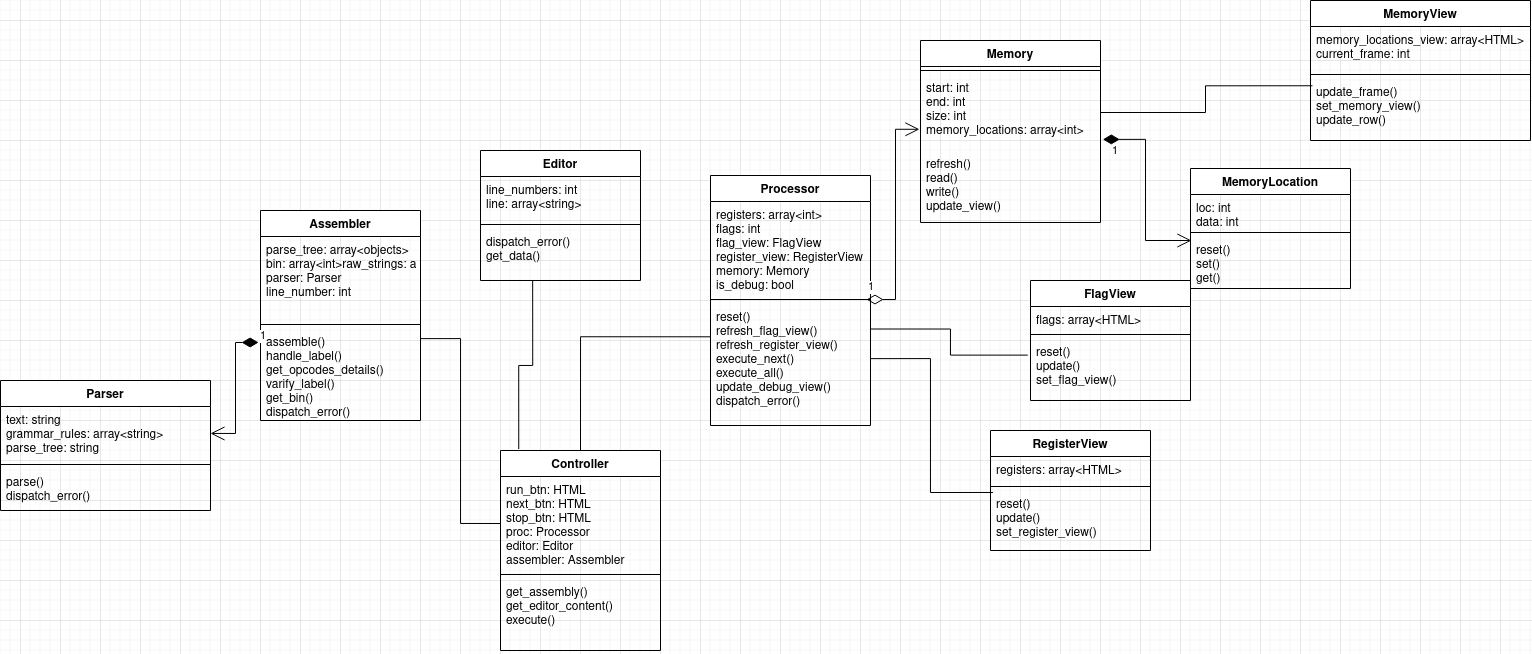

The diagram above was exported from draw.io. Its source (the exported page's mxGraphModel, read from the mxfile embedded in the PNG):
<mxGraphModel dx="1947" dy="568" grid="1" gridSize="10" guides="1" tooltips="1" connect="1" arrows="1" fold="1" page="1" pageScale="1" pageWidth="850" pageHeight="1100" math="0" shadow="0">
  <root>
    <mxCell id="0" />
    <mxCell id="1" parent="0" />
    <mxCell id="keuIplwfo4aCSKfjTjiU-1" value="MemoryLocation" style="swimlane;fontStyle=1;align=center;verticalAlign=top;childLayout=stackLayout;horizontal=1;startSize=26;horizontalStack=0;resizeParent=1;resizeParentMax=0;resizeLast=0;collapsible=1;marginBottom=0;" vertex="1" parent="1">
      <mxGeometry x="370" y="188" width="160" height="120" as="geometry" />
    </mxCell>
    <mxCell id="keuIplwfo4aCSKfjTjiU-2" value="loc: int&#10;data: int&#10;" style="text;strokeColor=none;fillColor=none;align=left;verticalAlign=top;spacingLeft=4;spacingRight=4;overflow=hidden;rotatable=0;points=[[0,0.5],[1,0.5]];portConstraint=eastwest;" vertex="1" parent="keuIplwfo4aCSKfjTjiU-1">
      <mxGeometry y="26" width="160" height="34" as="geometry" />
    </mxCell>
    <mxCell id="keuIplwfo4aCSKfjTjiU-3" value="" style="line;strokeWidth=1;fillColor=none;align=left;verticalAlign=middle;spacingTop=-1;spacingLeft=3;spacingRight=3;rotatable=0;labelPosition=right;points=[];portConstraint=eastwest;" vertex="1" parent="keuIplwfo4aCSKfjTjiU-1">
      <mxGeometry y="60" width="160" height="8" as="geometry" />
    </mxCell>
    <mxCell id="keuIplwfo4aCSKfjTjiU-4" value="reset()&#10;set()&#10;get()&#10;" style="text;strokeColor=none;fillColor=none;align=left;verticalAlign=top;spacingLeft=4;spacingRight=4;overflow=hidden;rotatable=0;points=[[0,0.5],[1,0.5]];portConstraint=eastwest;" vertex="1" parent="keuIplwfo4aCSKfjTjiU-1">
      <mxGeometry y="68" width="160" height="52" as="geometry" />
    </mxCell>
    <mxCell id="keuIplwfo4aCSKfjTjiU-9" value="Memory" style="swimlane;fontStyle=1;align=center;verticalAlign=top;childLayout=stackLayout;horizontal=1;startSize=26;horizontalStack=0;resizeParent=1;resizeParentMax=0;resizeLast=0;collapsible=1;marginBottom=0;" vertex="1" parent="1">
      <mxGeometry x="100" y="60" width="180" height="182" as="geometry" />
    </mxCell>
    <mxCell id="keuIplwfo4aCSKfjTjiU-11" value="" style="line;strokeWidth=1;fillColor=none;align=left;verticalAlign=middle;spacingTop=-1;spacingLeft=3;spacingRight=3;rotatable=0;labelPosition=right;points=[];portConstraint=eastwest;" vertex="1" parent="keuIplwfo4aCSKfjTjiU-9">
      <mxGeometry y="26" width="180" height="8" as="geometry" />
    </mxCell>
    <mxCell id="keuIplwfo4aCSKfjTjiU-10" value="start: int&#10;end: int&#10;size: int&#10;memory_locations: array&lt;int&gt;&#10;" style="text;strokeColor=none;fillColor=none;align=left;verticalAlign=top;spacingLeft=4;spacingRight=4;overflow=hidden;rotatable=0;points=[[0,0.5],[1,0.5]];portConstraint=eastwest;" vertex="1" parent="keuIplwfo4aCSKfjTjiU-9">
      <mxGeometry y="34" width="180" height="76" as="geometry" />
    </mxCell>
    <mxCell id="keuIplwfo4aCSKfjTjiU-12" value="refresh()&#10;read()&#10;write()&#10;update_view()&#10;" style="text;strokeColor=none;fillColor=none;align=left;verticalAlign=top;spacingLeft=4;spacingRight=4;overflow=hidden;rotatable=0;points=[[0,0.5],[1,0.5]];portConstraint=eastwest;" vertex="1" parent="keuIplwfo4aCSKfjTjiU-9">
      <mxGeometry y="110" width="180" height="72" as="geometry" />
    </mxCell>
    <mxCell id="keuIplwfo4aCSKfjTjiU-13" value="1" style="endArrow=open;html=1;endSize=12;startArrow=diamondThin;startSize=14;startFill=1;edgeStyle=orthogonalEdgeStyle;align=left;verticalAlign=bottom;rounded=0;exitX=1.013;exitY=-0.154;exitDx=0;exitDy=0;exitPerimeter=0;entryX=0.006;entryY=0.077;entryDx=0;entryDy=0;entryPerimeter=0;" edge="1" parent="1" source="keuIplwfo4aCSKfjTjiU-12" target="keuIplwfo4aCSKfjTjiU-4">
      <mxGeometry x="-0.9195" y="-21" relative="1" as="geometry">
        <mxPoint x="270" y="390" as="sourcePoint" />
        <mxPoint x="430" y="390" as="targetPoint" />
        <mxPoint as="offset" />
      </mxGeometry>
    </mxCell>
    <mxCell id="keuIplwfo4aCSKfjTjiU-14" value="MemoryView" style="swimlane;fontStyle=1;align=center;verticalAlign=top;childLayout=stackLayout;horizontal=1;startSize=26;horizontalStack=0;resizeParent=1;resizeParentMax=0;resizeLast=0;collapsible=1;marginBottom=0;" vertex="1" parent="1">
      <mxGeometry x="490" y="20" width="220" height="140" as="geometry" />
    </mxCell>
    <mxCell id="keuIplwfo4aCSKfjTjiU-15" value="memory_locations_view: array&lt;HTML&gt;&#10;current_frame: int" style="text;strokeColor=none;fillColor=none;align=left;verticalAlign=top;spacingLeft=4;spacingRight=4;overflow=hidden;rotatable=0;points=[[0,0.5],[1,0.5]];portConstraint=eastwest;" vertex="1" parent="keuIplwfo4aCSKfjTjiU-14">
      <mxGeometry y="26" width="220" height="44" as="geometry" />
    </mxCell>
    <mxCell id="keuIplwfo4aCSKfjTjiU-16" value="" style="line;strokeWidth=1;fillColor=none;align=left;verticalAlign=middle;spacingTop=-1;spacingLeft=3;spacingRight=3;rotatable=0;labelPosition=right;points=[];portConstraint=eastwest;" vertex="1" parent="keuIplwfo4aCSKfjTjiU-14">
      <mxGeometry y="70" width="220" height="8" as="geometry" />
    </mxCell>
    <mxCell id="keuIplwfo4aCSKfjTjiU-17" value="update_frame()&#10;set_memory_view()&#10;update_row()&#10;" style="text;strokeColor=none;fillColor=none;align=left;verticalAlign=top;spacingLeft=4;spacingRight=4;overflow=hidden;rotatable=0;points=[[0,0.5],[1,0.5]];portConstraint=eastwest;" vertex="1" parent="keuIplwfo4aCSKfjTjiU-14">
      <mxGeometry y="78" width="220" height="62" as="geometry" />
    </mxCell>
    <mxCell id="keuIplwfo4aCSKfjTjiU-19" value="Processor" style="swimlane;fontStyle=1;align=center;verticalAlign=top;childLayout=stackLayout;horizontal=1;startSize=26;horizontalStack=0;resizeParent=1;resizeParentMax=0;resizeLast=0;collapsible=1;marginBottom=0;" vertex="1" parent="1">
      <mxGeometry x="-110" y="195" width="160" height="250" as="geometry" />
    </mxCell>
    <mxCell id="keuIplwfo4aCSKfjTjiU-20" value="registers: array&lt;int&gt;&#10;flags: int&#10;flag_view: FlagView&#10;register_view: RegisterView&#10;memory: Memory&#10;is_debug: bool&#10;&#10;" style="text;strokeColor=none;fillColor=none;align=left;verticalAlign=top;spacingLeft=4;spacingRight=4;overflow=hidden;rotatable=0;points=[[0,0.5],[1,0.5]];portConstraint=eastwest;" vertex="1" parent="keuIplwfo4aCSKfjTjiU-19">
      <mxGeometry y="26" width="160" height="94" as="geometry" />
    </mxCell>
    <mxCell id="keuIplwfo4aCSKfjTjiU-21" value="" style="line;strokeWidth=1;fillColor=none;align=left;verticalAlign=middle;spacingTop=-1;spacingLeft=3;spacingRight=3;rotatable=0;labelPosition=right;points=[];portConstraint=eastwest;" vertex="1" parent="keuIplwfo4aCSKfjTjiU-19">
      <mxGeometry y="120" width="160" height="8" as="geometry" />
    </mxCell>
    <mxCell id="keuIplwfo4aCSKfjTjiU-22" value="reset()&#10;refresh_flag_view()&#10;refresh_register_view()&#10;execute_next()&#10;execute_all()&#10;update_debug_view()&#10;dispatch_error()&#10;&#10;&#10;" style="text;strokeColor=none;fillColor=none;align=left;verticalAlign=top;spacingLeft=4;spacingRight=4;overflow=hidden;rotatable=0;points=[[0,0.5],[1,0.5]];portConstraint=eastwest;" vertex="1" parent="keuIplwfo4aCSKfjTjiU-19">
      <mxGeometry y="128" width="160" height="122" as="geometry" />
    </mxCell>
    <mxCell id="keuIplwfo4aCSKfjTjiU-23" value="1" style="endArrow=open;html=1;endSize=12;startArrow=diamondThin;startSize=14;startFill=0;edgeStyle=orthogonalEdgeStyle;align=left;verticalAlign=bottom;rounded=0;entryX=-0.006;entryY=0.721;entryDx=0;entryDy=0;entryPerimeter=0;exitX=0.975;exitY=1.043;exitDx=0;exitDy=0;exitPerimeter=0;" edge="1" parent="1" source="keuIplwfo4aCSKfjTjiU-20" target="keuIplwfo4aCSKfjTjiU-10">
      <mxGeometry x="-1" y="3" relative="1" as="geometry">
        <mxPoint x="530" y="390" as="sourcePoint" />
        <mxPoint x="690" y="390" as="targetPoint" />
      </mxGeometry>
    </mxCell>
    <mxCell id="keuIplwfo4aCSKfjTjiU-24" value="FlagView" style="swimlane;fontStyle=1;align=center;verticalAlign=top;childLayout=stackLayout;horizontal=1;startSize=26;horizontalStack=0;resizeParent=1;resizeParentMax=0;resizeLast=0;collapsible=1;marginBottom=0;" vertex="1" parent="1">
      <mxGeometry x="210" y="300" width="160" height="120" as="geometry" />
    </mxCell>
    <mxCell id="keuIplwfo4aCSKfjTjiU-25" value="flags: array&lt;HTML&gt;" style="text;strokeColor=none;fillColor=none;align=left;verticalAlign=top;spacingLeft=4;spacingRight=4;overflow=hidden;rotatable=0;points=[[0,0.5],[1,0.5]];portConstraint=eastwest;" vertex="1" parent="keuIplwfo4aCSKfjTjiU-24">
      <mxGeometry y="26" width="160" height="24" as="geometry" />
    </mxCell>
    <mxCell id="keuIplwfo4aCSKfjTjiU-26" value="" style="line;strokeWidth=1;fillColor=none;align=left;verticalAlign=middle;spacingTop=-1;spacingLeft=3;spacingRight=3;rotatable=0;labelPosition=right;points=[];portConstraint=eastwest;" vertex="1" parent="keuIplwfo4aCSKfjTjiU-24">
      <mxGeometry y="50" width="160" height="8" as="geometry" />
    </mxCell>
    <mxCell id="keuIplwfo4aCSKfjTjiU-27" value="reset()&#10;update()&#10;set_flag_view()&#10;" style="text;strokeColor=none;fillColor=none;align=left;verticalAlign=top;spacingLeft=4;spacingRight=4;overflow=hidden;rotatable=0;points=[[0,0.5],[1,0.5]];portConstraint=eastwest;" vertex="1" parent="keuIplwfo4aCSKfjTjiU-24">
      <mxGeometry y="58" width="160" height="62" as="geometry" />
    </mxCell>
    <mxCell id="keuIplwfo4aCSKfjTjiU-28" value="RegisterView" style="swimlane;fontStyle=1;align=center;verticalAlign=top;childLayout=stackLayout;horizontal=1;startSize=26;horizontalStack=0;resizeParent=1;resizeParentMax=0;resizeLast=0;collapsible=1;marginBottom=0;" vertex="1" parent="1">
      <mxGeometry x="170" y="450" width="160" height="120" as="geometry" />
    </mxCell>
    <mxCell id="keuIplwfo4aCSKfjTjiU-29" value="registers: array&lt;HTML&gt;" style="text;strokeColor=none;fillColor=none;align=left;verticalAlign=top;spacingLeft=4;spacingRight=4;overflow=hidden;rotatable=0;points=[[0,0.5],[1,0.5]];portConstraint=eastwest;" vertex="1" parent="keuIplwfo4aCSKfjTjiU-28">
      <mxGeometry y="26" width="160" height="26" as="geometry" />
    </mxCell>
    <mxCell id="keuIplwfo4aCSKfjTjiU-30" value="" style="line;strokeWidth=1;fillColor=none;align=left;verticalAlign=middle;spacingTop=-1;spacingLeft=3;spacingRight=3;rotatable=0;labelPosition=right;points=[];portConstraint=eastwest;" vertex="1" parent="keuIplwfo4aCSKfjTjiU-28">
      <mxGeometry y="52" width="160" height="8" as="geometry" />
    </mxCell>
    <mxCell id="keuIplwfo4aCSKfjTjiU-31" value="reset()&#10;update()&#10;set_register_view()&#10;" style="text;strokeColor=none;fillColor=none;align=left;verticalAlign=top;spacingLeft=4;spacingRight=4;overflow=hidden;rotatable=0;points=[[0,0.5],[1,0.5]];portConstraint=eastwest;" vertex="1" parent="keuIplwfo4aCSKfjTjiU-28">
      <mxGeometry y="60" width="160" height="60" as="geometry" />
    </mxCell>
    <mxCell id="keuIplwfo4aCSKfjTjiU-38" value="Editor" style="swimlane;fontStyle=1;align=center;verticalAlign=top;childLayout=stackLayout;horizontal=1;startSize=26;horizontalStack=0;resizeParent=1;resizeParentMax=0;resizeLast=0;collapsible=1;marginBottom=0;" vertex="1" parent="1">
      <mxGeometry x="-340" y="170" width="160" height="130" as="geometry" />
    </mxCell>
    <mxCell id="keuIplwfo4aCSKfjTjiU-39" value="line_numbers: int&#10;line: array&lt;string&gt;&#10;" style="text;strokeColor=none;fillColor=none;align=left;verticalAlign=top;spacingLeft=4;spacingRight=4;overflow=hidden;rotatable=0;points=[[0,0.5],[1,0.5]];portConstraint=eastwest;" vertex="1" parent="keuIplwfo4aCSKfjTjiU-38">
      <mxGeometry y="26" width="160" height="44" as="geometry" />
    </mxCell>
    <mxCell id="keuIplwfo4aCSKfjTjiU-40" value="" style="line;strokeWidth=1;fillColor=none;align=left;verticalAlign=middle;spacingTop=-1;spacingLeft=3;spacingRight=3;rotatable=0;labelPosition=right;points=[];portConstraint=eastwest;" vertex="1" parent="keuIplwfo4aCSKfjTjiU-38">
      <mxGeometry y="70" width="160" height="8" as="geometry" />
    </mxCell>
    <mxCell id="keuIplwfo4aCSKfjTjiU-41" value="dispatch_error()&#10;get_data()&#10;" style="text;strokeColor=none;fillColor=none;align=left;verticalAlign=top;spacingLeft=4;spacingRight=4;overflow=hidden;rotatable=0;points=[[0,0.5],[1,0.5]];portConstraint=eastwest;" vertex="1" parent="keuIplwfo4aCSKfjTjiU-38">
      <mxGeometry y="78" width="160" height="52" as="geometry" />
    </mxCell>
    <mxCell id="keuIplwfo4aCSKfjTjiU-46" value="Assembler" style="swimlane;fontStyle=1;align=center;verticalAlign=top;childLayout=stackLayout;horizontal=1;startSize=26;horizontalStack=0;resizeParent=1;resizeParentMax=0;resizeLast=0;collapsible=1;marginBottom=0;" vertex="1" parent="1">
      <mxGeometry x="-560" y="230" width="160" height="210" as="geometry" />
    </mxCell>
    <mxCell id="keuIplwfo4aCSKfjTjiU-47" value="parse_tree: array&lt;objects&gt;&#10;bin: array&lt;int&gt;raw_strings: array&lt;strings&gt;&#10;parser: Parser&#10;line_number: int" style="text;strokeColor=none;fillColor=none;align=left;verticalAlign=top;spacingLeft=4;spacingRight=4;overflow=hidden;rotatable=0;points=[[0,0.5],[1,0.5]];portConstraint=eastwest;" vertex="1" parent="keuIplwfo4aCSKfjTjiU-46">
      <mxGeometry y="26" width="160" height="84" as="geometry" />
    </mxCell>
    <mxCell id="keuIplwfo4aCSKfjTjiU-48" value="" style="line;strokeWidth=1;fillColor=none;align=left;verticalAlign=middle;spacingTop=-1;spacingLeft=3;spacingRight=3;rotatable=0;labelPosition=right;points=[];portConstraint=eastwest;" vertex="1" parent="keuIplwfo4aCSKfjTjiU-46">
      <mxGeometry y="110" width="160" height="8" as="geometry" />
    </mxCell>
    <mxCell id="keuIplwfo4aCSKfjTjiU-49" value="assemble()&#10;handle_label()&#10;get_opcodes_details()&#10;varify_label()&#10;get_bin()&#10;dispatch_error()&#10;&#10;" style="text;strokeColor=none;fillColor=none;align=left;verticalAlign=top;spacingLeft=4;spacingRight=4;overflow=hidden;rotatable=0;points=[[0,0.5],[1,0.5]];portConstraint=eastwest;" vertex="1" parent="keuIplwfo4aCSKfjTjiU-46">
      <mxGeometry y="118" width="160" height="92" as="geometry" />
    </mxCell>
    <mxCell id="keuIplwfo4aCSKfjTjiU-56" value="Parser" style="swimlane;fontStyle=1;align=center;verticalAlign=top;childLayout=stackLayout;horizontal=1;startSize=26;horizontalStack=0;resizeParent=1;resizeParentMax=0;resizeLast=0;collapsible=1;marginBottom=0;" vertex="1" parent="1">
      <mxGeometry x="-820" y="400" width="210" height="130" as="geometry" />
    </mxCell>
    <mxCell id="keuIplwfo4aCSKfjTjiU-57" value="text: string&#10;grammar_rules: array&lt;string&gt;&#10;parse_tree: string&#10;&#10;" style="text;strokeColor=none;fillColor=none;align=left;verticalAlign=top;spacingLeft=4;spacingRight=4;overflow=hidden;rotatable=0;points=[[0,0.5],[1,0.5]];portConstraint=eastwest;" vertex="1" parent="keuIplwfo4aCSKfjTjiU-56">
      <mxGeometry y="26" width="210" height="54" as="geometry" />
    </mxCell>
    <mxCell id="keuIplwfo4aCSKfjTjiU-58" value="" style="line;strokeWidth=1;fillColor=none;align=left;verticalAlign=middle;spacingTop=-1;spacingLeft=3;spacingRight=3;rotatable=0;labelPosition=right;points=[];portConstraint=eastwest;" vertex="1" parent="keuIplwfo4aCSKfjTjiU-56">
      <mxGeometry y="80" width="210" height="8" as="geometry" />
    </mxCell>
    <mxCell id="keuIplwfo4aCSKfjTjiU-59" value="parse()&#10;dispatch_error()" style="text;strokeColor=none;fillColor=none;align=left;verticalAlign=top;spacingLeft=4;spacingRight=4;overflow=hidden;rotatable=0;points=[[0,0.5],[1,0.5]];portConstraint=eastwest;" vertex="1" parent="keuIplwfo4aCSKfjTjiU-56">
      <mxGeometry y="88" width="210" height="42" as="geometry" />
    </mxCell>
    <mxCell id="keuIplwfo4aCSKfjTjiU-62" value="1" style="endArrow=open;html=1;endSize=12;startArrow=diamondThin;startSize=14;startFill=1;edgeStyle=orthogonalEdgeStyle;align=left;verticalAlign=bottom;rounded=0;exitX=-0.012;exitY=0.152;exitDx=0;exitDy=0;exitPerimeter=0;" edge="1" parent="1" source="keuIplwfo4aCSKfjTjiU-49" target="keuIplwfo4aCSKfjTjiU-57">
      <mxGeometry x="-1" y="3" relative="1" as="geometry">
        <mxPoint x="-460" y="480" as="sourcePoint" />
        <mxPoint x="-300" y="480" as="targetPoint" />
      </mxGeometry>
    </mxCell>
    <mxCell id="keuIplwfo4aCSKfjTjiU-63" value="Controller" style="swimlane;fontStyle=1;align=center;verticalAlign=top;childLayout=stackLayout;horizontal=1;startSize=26;horizontalStack=0;resizeParent=1;resizeParentMax=0;resizeLast=0;collapsible=1;marginBottom=0;" vertex="1" parent="1">
      <mxGeometry x="-320" y="470" width="160" height="200" as="geometry" />
    </mxCell>
    <mxCell id="keuIplwfo4aCSKfjTjiU-64" value="run_btn: HTML&#10;next_btn: HTML&#10;stop_btn: HTML&#10;proc: Processor&#10;editor: Editor&#10;assembler: Assembler&#10;&#10;&#10;&#10;" style="text;strokeColor=none;fillColor=none;align=left;verticalAlign=top;spacingLeft=4;spacingRight=4;overflow=hidden;rotatable=0;points=[[0,0.5],[1,0.5]];portConstraint=eastwest;" vertex="1" parent="keuIplwfo4aCSKfjTjiU-63">
      <mxGeometry y="26" width="160" height="94" as="geometry" />
    </mxCell>
    <mxCell id="keuIplwfo4aCSKfjTjiU-65" value="" style="line;strokeWidth=1;fillColor=none;align=left;verticalAlign=middle;spacingTop=-1;spacingLeft=3;spacingRight=3;rotatable=0;labelPosition=right;points=[];portConstraint=eastwest;" vertex="1" parent="keuIplwfo4aCSKfjTjiU-63">
      <mxGeometry y="120" width="160" height="8" as="geometry" />
    </mxCell>
    <mxCell id="keuIplwfo4aCSKfjTjiU-66" value="get_assembly()&#10;get_editor_content()&#10;execute()&#10;" style="text;strokeColor=none;fillColor=none;align=left;verticalAlign=top;spacingLeft=4;spacingRight=4;overflow=hidden;rotatable=0;points=[[0,0.5],[1,0.5]];portConstraint=eastwest;" vertex="1" parent="keuIplwfo4aCSKfjTjiU-63">
      <mxGeometry y="128" width="160" height="72" as="geometry" />
    </mxCell>
    <mxCell id="keuIplwfo4aCSKfjTjiU-77" value="" style="endArrow=none;html=1;edgeStyle=orthogonalEdgeStyle;rounded=0;entryX=0.009;entryY=0.117;entryDx=0;entryDy=0;entryPerimeter=0;" edge="1" parent="1" source="keuIplwfo4aCSKfjTjiU-10" target="keuIplwfo4aCSKfjTjiU-17">
      <mxGeometry relative="1" as="geometry">
        <mxPoint x="310" y="120" as="sourcePoint" />
        <mxPoint x="470" y="120" as="targetPoint" />
      </mxGeometry>
    </mxCell>
    <mxCell id="keuIplwfo4aCSKfjTjiU-80" value="" style="endArrow=none;html=1;edgeStyle=orthogonalEdgeStyle;rounded=0;entryX=-0.017;entryY=0.268;entryDx=0;entryDy=0;entryPerimeter=0;exitX=0.997;exitY=0.209;exitDx=0;exitDy=0;exitPerimeter=0;" edge="1" parent="1" source="keuIplwfo4aCSKfjTjiU-22" target="keuIplwfo4aCSKfjTjiU-27">
      <mxGeometry relative="1" as="geometry">
        <mxPoint x="100" y="350" as="sourcePoint" />
        <mxPoint x="260" y="350" as="targetPoint" />
      </mxGeometry>
    </mxCell>
    <mxCell id="keuIplwfo4aCSKfjTjiU-83" value="" style="endArrow=none;html=1;edgeStyle=orthogonalEdgeStyle;rounded=0;exitX=0.997;exitY=0.452;exitDx=0;exitDy=0;exitPerimeter=0;entryX=0.016;entryY=0.033;entryDx=0;entryDy=0;entryPerimeter=0;" edge="1" parent="1" source="keuIplwfo4aCSKfjTjiU-22" target="keuIplwfo4aCSKfjTjiU-31">
      <mxGeometry relative="1" as="geometry">
        <mxPoint x="80" y="460" as="sourcePoint" />
        <mxPoint x="240" y="460" as="targetPoint" />
      </mxGeometry>
    </mxCell>
    <mxCell id="keuIplwfo4aCSKfjTjiU-86" value="" style="endArrow=none;html=1;edgeStyle=orthogonalEdgeStyle;rounded=0;exitX=1;exitY=0.11;exitDx=0;exitDy=0;exitPerimeter=0;entryX=0;entryY=0.5;entryDx=0;entryDy=0;" edge="1" parent="1" source="keuIplwfo4aCSKfjTjiU-49" target="keuIplwfo4aCSKfjTjiU-64">
      <mxGeometry relative="1" as="geometry">
        <mxPoint x="-380" y="360" as="sourcePoint" />
        <mxPoint x="-220" y="360" as="targetPoint" />
      </mxGeometry>
    </mxCell>
    <mxCell id="keuIplwfo4aCSKfjTjiU-89" value="" style="endArrow=none;html=1;edgeStyle=orthogonalEdgeStyle;rounded=0;exitX=0.326;exitY=0.997;exitDx=0;exitDy=0;exitPerimeter=0;entryX=0.114;entryY=-0.007;entryDx=0;entryDy=0;entryPerimeter=0;" edge="1" parent="1" source="keuIplwfo4aCSKfjTjiU-41" target="keuIplwfo4aCSKfjTjiU-63">
      <mxGeometry relative="1" as="geometry">
        <mxPoint x="-360" y="330" as="sourcePoint" />
        <mxPoint x="-200" y="330" as="targetPoint" />
      </mxGeometry>
    </mxCell>
    <mxCell id="keuIplwfo4aCSKfjTjiU-92" value="" style="endArrow=none;html=1;edgeStyle=orthogonalEdgeStyle;rounded=0;exitX=0.5;exitY=0;exitDx=0;exitDy=0;entryX=0.002;entryY=0.273;entryDx=0;entryDy=0;entryPerimeter=0;" edge="1" parent="1" source="keuIplwfo4aCSKfjTjiU-63" target="keuIplwfo4aCSKfjTjiU-22">
      <mxGeometry relative="1" as="geometry">
        <mxPoint x="-240" y="400" as="sourcePoint" />
        <mxPoint x="-80" y="400" as="targetPoint" />
      </mxGeometry>
    </mxCell>
  </root>
</mxGraphModel>